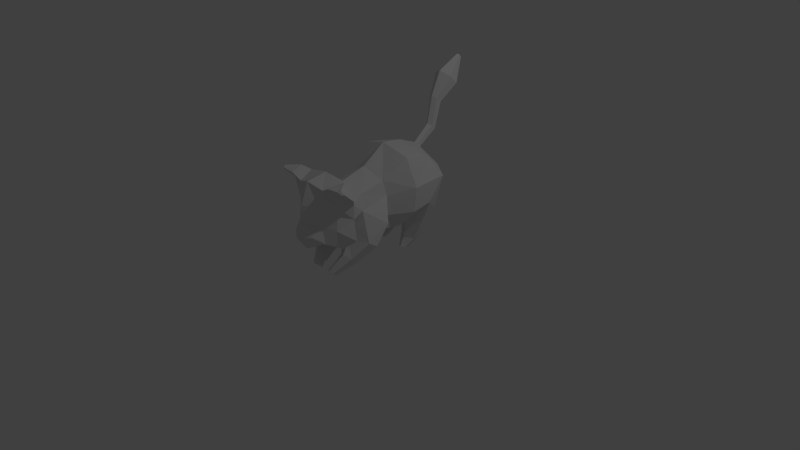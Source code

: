 # Source: Chibi_Cat.blend  (saved by Blender 2.79.0; exported with 4.5.12 LTS)
import bpy
from mathutils import Matrix  # noqa: F401  (used for matrix-valued properties, if any)

bpy.ops.wm.read_factory_settings(use_empty=True)
scene = bpy.context.scene
scene.name = 'Scene'

# ---- collections
col_collection_1 = bpy.data.collections.new('Collection 1'); scene.collection.children.link(col_collection_1)
col_collection_2 = bpy.data.collections.new('Collection 2'); scene.collection.children.link(col_collection_2)
col_collection_2.hide_render = True
col_collection_2.hide_viewport = True

# ---- world
world_world = bpy.data.worlds.new('World'); scene.world = world_world
world_world.color = (0.05088, 0.05088, 0.05088)
world_world.use_sun_shadow = False
world_world.sun_shadow_jitter_overblur = 0.0
world_world.cycles.sampling_method = 'MANUAL'

# ---- cameras
cam_camera = bpy.data.cameras.new('Camera')
cam_camera.clip_end = 100.0
cam_camera.lens = 35.0
cam_camera.sensor_width = 32.0
cam_camera.sensor_height = 18.0
cam_camera.ortho_scale = 7.314
cam_camera.dof.focus_distance = 0.0

# ---- lights
light_lamp = bpy.data.lights.new('Lamp', 'POINT')
light_lamp.transmission_factor = 0.0
light_lamp.cutoff_distance = 30.0
light_lamp.energy = 100.0
light_lamp.shadow_buffer_clip_start = 1.001
light_lamp.shadow_soft_size = 0.1
light_lamp.shadow_maximum_resolution = 0.006
light_lamp.use_absolute_resolution = True

# ---- meshes
me_cylinder = bpy.data.meshes.new('Cylinder')
me_cylinder.from_pydata([(0.2464, 0.04465, -0.1993), (0.3943, 0.4708, 0.6804), (0.3104, 0.01052, -0.1993), (0.6947, 0.2778, 0.8121), (0.3116, -0.05754, -0.1993), (0.6717, 0.07108, 0.5021), (0.2394, -0.09124, -0.1994), (0.2929, -0.03844, 0.1434), (0.1721, -0.0576, -0.1993), (0.1819, 0.01052, -0.1993), (0.2616, 0.1998, -0.05286), (0.3913, 0.1417, -0.06001), (0.3953, 0.02587, -0.07454), (0.2357, -0.0292, -0.0851), (0.1076, 0.02959, -0.08339), (0.1289, 0.144, -0.06698), (0.2975, -0.4795, 0.198), (0.1696, -1.128, -0.2366), (0.2268, -1.154, -0.2167), (0.2275, -1.206, -0.1771), (0.1703, -1.228, -0.1499), (0.1124, -1.198, -0.1619), (0.1123, -1.154, -0.2168), (0.2722, -0.8665, -0.1098), (0.3912, -0.9161, -0.06444), (0.4043, -1.025, 0.01478), (0.2887, -1.079, 0.05549), (0.1678, -1.025, 0.01505), (0.1394, -0.9187, -0.06707), (0.4093, -0.6421, 0.1031), (0.6079, -0.58, 0.4066), (0.3862, -0.8214, 0.5898), (0.2782, -0.91, 0.3776), (0.3739, -0.4238, 0.3959), (0.329, -0.2111, 0.1627), (0.6387, -0.1665, 0.4373), (0.1078, -0.8284, -0.01415), (0.1096, -0.9664, 0.1576), (0.2607, -0.9719, 0.2179), (0.5566, -0.8542, 0.2169), (0.6019, -0.7592, 0.1593), (0.3771, -0.7543, -0.003358), (0.2732, 0.3743, 0.2715), (0.5238, 0.2829, 0.3016), (0.5381, 0.0696, 0.2317), (0.2588, -0.01895, 0.04265), (0.06972, 0.07688, 0.06068), (0.08459, 0.2853, 0.2024), (0.3744, -0.4238, 0.6676), (0.3094, -0.4407, 0.8453), (0.6526, -0.1425, 0.7544), (0.4501, -0.1517, 1.104), (0.0359, 0.3667, 1.048), (0.04816, 0.4078, 1.006), (0.4976, 0.1876, 1.025), (0.3867, 0.4412, 0.8424), (0.06062, 0.6036, 1.241), (0.06384, 0.6592, 1.189), (0.0751, 0.6796, 1.591), (0.07522, 0.7443, 1.53), (0.1523, 0.8406, 1.861), (0.1523, 0.961, 1.747), (0.03483, 1.108, 2.064), (0.03483, 1.136, 2.038), (0.3036, -0.8056, 0.7703), (0.5474, -1.069, 0.7878), (0.433, -1.16, 0.2174), (0.6189, -1.086, 0.3507), (0.3498, -1.089, 1.021), (0.2336, -1.349, 0.5124), (0.4207, -1.249, 0.4717), (0.29, -1.337, 0.2967), (0.4775, -1.219, 0.7624), (0.2466, -1.323, 0.9702), (0.1896, -1.468, 0.3904), (0.2199, -1.351, 0.7622), (0.528, -1.058, 0.5961), (0.4067, -1.224, 0.6476), (0.6512, -1.139, 0.8855), (0.4768, -1.157, 1.068), (0.524, -1.229, 0.9234), (0.3955, -1.339, 1.035), (0.675, -1.29, 1.022), (0.6197, -1.308, 1.071), (0.6566, -1.314, 1.017), (0.599, -1.342, 1.053), (0.491, -1.222, 0.7991), (0.2775, -1.327, 0.9859), (0.3764, -1.105, 1.031), (0.5693, -1.084, 0.8081), (-0.2464, 0.04465, -0.1993), (-0.3943, 0.4708, 0.6804), (-0.3104, 0.01052, -0.1993), (-0.6947, 0.2778, 0.8121), (-0.3116, -0.05754, -0.1993), (-0.6717, 0.07108, 0.5021), (-0.2394, -0.09124, -0.1994), (-0.2929, -0.03844, 0.1434), (-0.1721, -0.0576, -0.1993), (0.0, 0.07934, 0.1385), (-0.1819, 0.01052, -0.1993), (0.0, 0.4561, 0.5095), (-0.2616, 0.1998, -0.05286), (-0.3913, 0.1417, -0.06001), (-0.3953, 0.02587, -0.07454), (-0.2357, -0.0292, -0.0851), (-0.1076, 0.02959, -0.08339), (-0.1289, 0.144, -0.06698), (-0.2975, -0.4795, 0.198), (-3.873e-10, -0.5236, 0.08841), (-0.1696, -1.128, -0.2366), (-0.2268, -1.154, -0.2167), (-0.2275, -1.206, -0.1771), (-0.1703, -1.228, -0.1499), (-0.1124, -1.198, -0.1619), (-0.1123, -1.154, -0.2168), (-0.2722, -0.8665, -0.1098), (-0.3912, -0.9161, -0.06444), (-0.4043, -1.025, 0.01478), (-0.2887, -1.079, 0.05549), (-0.1678, -1.025, 0.01505), (-0.1394, -0.9187, -0.06707), (-0.4093, -0.6421, 0.1031), (-0.6079, -0.58, 0.4066), (-0.3862, -0.8214, 0.5898), (-0.2782, -0.91, 0.3776), (0.0, -0.9591, 0.2918), (0.0, -0.7381, 0.03991), (-0.3739, -0.4238, 0.3959), (-0.329, -0.2111, 0.1627), (0.0, -0.2066, 0.05949), (-0.6387, -0.1665, 0.4373), (-0.1078, -0.8284, -0.01415), (-0.1096, -0.9664, 0.1576), (-0.2607, -0.9719, 0.2179), (-0.5566, -0.8542, 0.2169), (-0.6019, -0.7592, 0.1593), (-0.3771, -0.7543, -0.003358), (-0.2732, 0.3743, 0.2715), (-0.5238, 0.2829, 0.3016), (-0.5381, 0.0696, 0.2317), (-0.2588, -0.01895, 0.04265), (-0.06972, 0.07688, 0.06068), (-0.08459, 0.2853, 0.2024), (-0.3744, -0.4238, 0.6676), (-0.3094, -0.4407, 0.8453), (-3.873e-10, -0.5086, 0.9868), (-0.6526, -0.1425, 0.7544), (-0.4501, -0.1517, 1.104), (0.0, -0.1928, 1.212), (0.0, 0.431, 0.9862), (0.0, 0.3466, 1.069), (-0.0359, 0.3667, 1.048), (-0.04816, 0.4078, 1.006), (0.0, 0.485, 0.7672), (0.0, 0.08611, 1.175), (0.0, 0.6899, 1.163), (-0.4976, 0.1876, 1.025), (-0.3867, 0.4412, 0.8424), (0.0, 0.5766, 1.268), (-0.06062, 0.6036, 1.241), (-0.06384, 0.6592, 1.189), (0.0, 0.7802, 1.5), (0.0, 0.6482, 1.621), (-0.0751, 0.6796, 1.591), (-0.07522, 0.7443, 1.53), (0.0, 1.028, 1.692), (0.0, 0.7821, 1.918), (-0.1523, 0.8406, 1.861), (-0.1523, 0.961, 1.747), (0.0, 1.151, 2.025), (0.0, 1.095, 2.077), (-0.03483, 1.108, 2.064), (-0.03483, 1.136, 2.038), (0.0, -0.8541, 0.8886), (-0.3036, -0.8056, 0.7703), (-0.5474, -1.069, 0.7878), (0.0, -1.102, 1.083), (0.0, -1.203, 0.1527), (-0.433, -1.16, 0.2174), (-0.6189, -1.086, 0.3507), (-0.3498, -1.089, 1.021), (0.0, -1.38, 1.039), (-0.2336, -1.349, 0.5124), (0.0, -1.478, 0.7667), (0.0, -1.483, 0.5327), (0.0, -1.432, 0.1825), (0.0, -1.577, 0.3784), (-0.4207, -1.249, 0.4717), (-0.29, -1.337, 0.2967), (-0.4775, -1.219, 0.7624), (-0.2466, -1.323, 0.9702), (-0.1896, -1.468, 0.3904), (-0.2199, -1.351, 0.7622), (-0.528, -1.058, 0.5961), (-0.4067, -1.224, 0.6476), (-0.6512, -1.139, 0.8855), (-0.4768, -1.157, 1.068), (-0.524, -1.229, 0.9234), (-0.3955, -1.339, 1.035), (-0.675, -1.29, 1.022), (-0.6197, -1.308, 1.071), (-0.6566, -1.314, 1.017), (-0.599, -1.342, 1.053), (-0.491, -1.222, 0.7991), (-0.2775, -1.327, 0.9859), (-0.3764, -1.105, 1.031), (-0.5693, -1.084, 0.8081)], [], [(42, 1, 3, 43), (43, 3, 5, 44), (44, 5, 7, 45), (45, 7, 99, 46), (46, 99, 101, 47), (47, 101, 1, 42), (0, 2, 4, 6, 8, 9), (9, 15, 10, 0), (8, 14, 15, 9), (6, 13, 14, 8), (4, 12, 13, 6), (2, 11, 12, 4), (0, 10, 11, 2), (130, 99, 7, 34), (17, 18, 19, 20, 21, 22), (37, 126, 127, 36), (18, 24, 25, 19), (21, 27, 28, 22), (19, 25, 26, 20), (17, 23, 24, 18), (22, 28, 23, 17), (20, 26, 27, 21), (39, 31, 32, 38), (41, 29, 30, 40), (36, 127, 29, 41), (38, 32, 126, 37), (40, 30, 31, 39), (16, 33, 30, 29), (34, 35, 33, 16), (127, 109, 16, 29), (7, 5, 35, 34), (109, 130, 34, 16), (24, 40, 39, 25), (26, 38, 37, 27), (28, 36, 41, 23), (23, 41, 40, 24), (25, 39, 38, 26), (27, 37, 36, 28), (15, 47, 42, 10), (14, 46, 47, 15), (13, 45, 46, 14), (12, 44, 45, 13), (11, 43, 44, 12), (10, 42, 43, 11), (49, 51, 149, 146), (48, 50, 51, 49), (33, 35, 50, 48), (51, 50, 3, 54), (5, 3, 50, 35), (51, 54, 155, 149), (151, 155, 54, 52), (1, 101, 154, 55), (53, 52, 54, 55), (53, 55, 154, 150), (52, 53, 57, 56), (1, 55, 54, 3), (53, 150, 156, 57), (151, 52, 56, 159), (159, 56, 58, 163), (56, 57, 59, 58), (57, 156, 162, 59), (163, 58, 60, 167), (58, 59, 61, 60), (59, 162, 166, 61), (167, 60, 62, 171), (60, 61, 63, 62), (61, 166, 170, 63), (31, 30, 33, 48), (146, 174, 64, 49), (49, 64, 31, 48), (178, 66, 71, 186), (71, 66, 67, 70), (76, 77, 70, 67), (182, 73, 68, 177), (65, 72, 77, 76), (87, 86, 80, 81), (74, 69, 185, 187), (75, 184, 185, 69), (184, 75, 73, 182), (77, 72, 73, 75), (74, 187, 186, 71), (70, 69, 74, 71), (68, 65, 64), (66, 178, 126, 32), (76, 67, 32, 31), (67, 66, 32), (65, 76, 31, 64), (69, 70, 77, 75), (81, 80, 84, 85), (88, 87, 81, 79), (86, 89, 78, 80), (89, 88, 79, 78), (80, 78, 82, 84), (79, 81, 85, 83), (83, 85, 84, 82), (72, 65, 89, 86), (68, 73, 87, 88), (78, 79, 83, 82), (65, 68, 88, 89), (73, 72, 86, 87), (177, 68, 64, 174), (138, 139, 93, 91), (139, 140, 95, 93), (140, 141, 97, 95), (141, 142, 99, 97), (142, 143, 101, 99), (143, 138, 91, 101), (90, 100, 98, 96, 94, 92), (100, 90, 102, 107), (98, 100, 107, 106), (96, 98, 106, 105), (94, 96, 105, 104), (92, 94, 104, 103), (90, 92, 103, 102), (130, 129, 97, 99), (110, 115, 114, 113, 112, 111), (133, 132, 127, 126), (111, 112, 118, 117), (114, 115, 121, 120), (112, 113, 119, 118), (110, 111, 117, 116), (115, 110, 116, 121), (113, 114, 120, 119), (135, 134, 125, 124), (137, 136, 123, 122), (132, 137, 122, 127), (134, 133, 126, 125), (136, 135, 124, 123), (108, 122, 123, 128), (129, 108, 128, 131), (127, 122, 108, 109), (97, 129, 131, 95), (109, 108, 129, 130), (117, 118, 135, 136), (119, 120, 133, 134), (121, 116, 137, 132), (116, 117, 136, 137), (118, 119, 134, 135), (120, 121, 132, 133), (107, 102, 138, 143), (106, 107, 143, 142), (105, 106, 142, 141), (104, 105, 141, 140), (103, 104, 140, 139), (102, 103, 139, 138), (145, 146, 149, 148), (144, 145, 148, 147), (128, 144, 147, 131), (148, 157, 93, 147), (95, 131, 147, 93), (148, 149, 155, 157), (151, 152, 157, 155), (91, 158, 154, 101), (153, 158, 157, 152), (153, 150, 154, 158), (152, 160, 161, 153), (91, 93, 157, 158), (153, 161, 156, 150), (151, 159, 160, 152), (159, 163, 164, 160), (160, 164, 165, 161), (161, 165, 162, 156), (163, 167, 168, 164), (164, 168, 169, 165), (165, 169, 166, 162), (167, 171, 172, 168), (168, 172, 173, 169), (169, 173, 170, 166), (124, 144, 128, 123), (146, 145, 175, 174), (145, 144, 124, 175), (178, 186, 189, 179), (189, 188, 180, 179), (194, 180, 188, 195), (182, 177, 181, 191), (176, 194, 195, 190), (205, 199, 198, 204), (192, 187, 185, 183), (193, 183, 185, 184), (184, 182, 191, 193), (195, 193, 191, 190), (192, 189, 186, 187), (188, 189, 192, 183), (181, 175, 176), (179, 125, 126, 178), (194, 124, 125, 180), (180, 125, 179), (176, 175, 124, 194), (183, 193, 195, 188), (199, 203, 202, 198), (206, 197, 199, 205), (204, 198, 196, 207), (207, 196, 197, 206), (198, 202, 200, 196), (197, 201, 203, 199), (201, 200, 202, 203), (190, 204, 207, 176), (181, 206, 205, 191), (196, 200, 201, 197), (176, 207, 206, 181), (191, 205, 204, 190), (177, 174, 175, 181), (170, 173, 172, 171, 62, 63)])
me_cylinder.use_remesh_preserve_volume = False
me_cylinder.use_remesh_preserve_attributes = False
me_cylinder.use_mirror_vertex_groups = False
me_cylinder.update()
me_plane = bpy.data.meshes.new('Plane')
me_plane.from_pydata([], [], [])
me_plane.use_remesh_preserve_volume = False
me_plane.use_remesh_preserve_attributes = False
me_plane.use_mirror_vertex_groups = False
me_plane.update()

# ---- objects
ob_cylinder = bpy.data.objects.new('Cylinder', me_cylinder)
ob_lamp = bpy.data.objects.new('Lamp', light_lamp)
ob_camera = bpy.data.objects.new('Camera', cam_camera)
ob_plane = bpy.data.objects.new('Plane', me_plane)

# ---- transforms, parenting, visibility, modifiers, constraints
ob_cylinder.location = (5.621e-17, 0.4521, 0.2532)
ob_cylinder.scale = (0.8345, 1.0, 1.0)
ob_cylinder.lineart.crease_threshold = 0.0
_vg = ob_cylinder.vertex_groups.new(name='Ear.L')
_vg = ob_cylinder.vertex_groups.new(name='Lower Spine')
_vg = ob_cylinder.vertex_groups.new(name='Upper Spine')
_vg = ob_cylinder.vertex_groups.new(name='Head')
_vg = ob_cylinder.vertex_groups.new(name='Backleg.L')
_vg = ob_cylinder.vertex_groups.new(name='Foreleg.L')
_vg = ob_cylinder.vertex_groups.new(name='Backarm.L')
_vg = ob_cylinder.vertex_groups.new(name='Forearm.L')
_vg = ob_cylinder.vertex_groups.new(name='Lower Tail')
_vg = ob_cylinder.vertex_groups.new(name='Middle Tail')
_vg = ob_cylinder.vertex_groups.new(name='Tail Pole Target')
_vg = ob_cylinder.vertex_groups.new(name='Backleg.R')
_vg = ob_cylinder.vertex_groups.new(name='Foreleg.R')
_vg = ob_cylinder.vertex_groups.new(name='Backarm.R')
_vg = ob_cylinder.vertex_groups.new(name='Forearm.R')
_m = ob_cylinder.modifiers.new('Triangulate', 'TRIANGULATE')
ob_lamp.location = (4.076, 1.005, 5.904)
ob_lamp.rotation_euler = (0.6503, 0.05522, 1.866)
ob_lamp.lock_rotations_4d = False
ob_lamp.empty_display_type = 'ARROWS'
ob_lamp.color = (0.0, 0.0, 0.0, 0.0)
ob_lamp.lineart.crease_threshold = 0.0
ob_camera.location = (7.481, -6.508, 5.344)
ob_camera.rotation_euler = (1.109, 0.0, 0.8149)
ob_camera.lock_rotations_4d = False
ob_camera.empty_display_type = 'ARROWS'
ob_camera.color = (0.0, 0.0, 0.0, 0.0)
ob_camera.display_type = 'WIRE'
ob_camera.lineart.crease_threshold = 0.0
ob_plane.location = (0.0, 0.0, 0.0)
ob_plane.lineart.crease_threshold = 0.0

# ---- collection membership
col_collection_1.objects.link(ob_cylinder)
col_collection_1.objects.link(ob_lamp)
col_collection_1.objects.link(ob_camera)
col_collection_2.objects.link(ob_plane)

# ---- scene / render settings (as saved in the file)
scene.camera = ob_camera
scene.frame_start = 1; scene.frame_end = 251; scene.frame_set(0)
scene.render.engine = 'CYCLES'
scene.render.resolution_percentage = 50
scene.render.dither_intensity = 0.0
scene.cycles.use_denoising = False
scene.cycles.samples = 128
scene.cycles.sampling_pattern = 'TABULATED_SOBOL'
scene.cycles.use_adaptive_sampling = False
scene.cycles.use_light_tree = False
scene.cycles.blur_glossy = 0.0
scene.cycles.sample_clamp_indirect = 0.0
scene.view_settings.view_transform = 'Standard'
bpy.context.view_layer.update()
